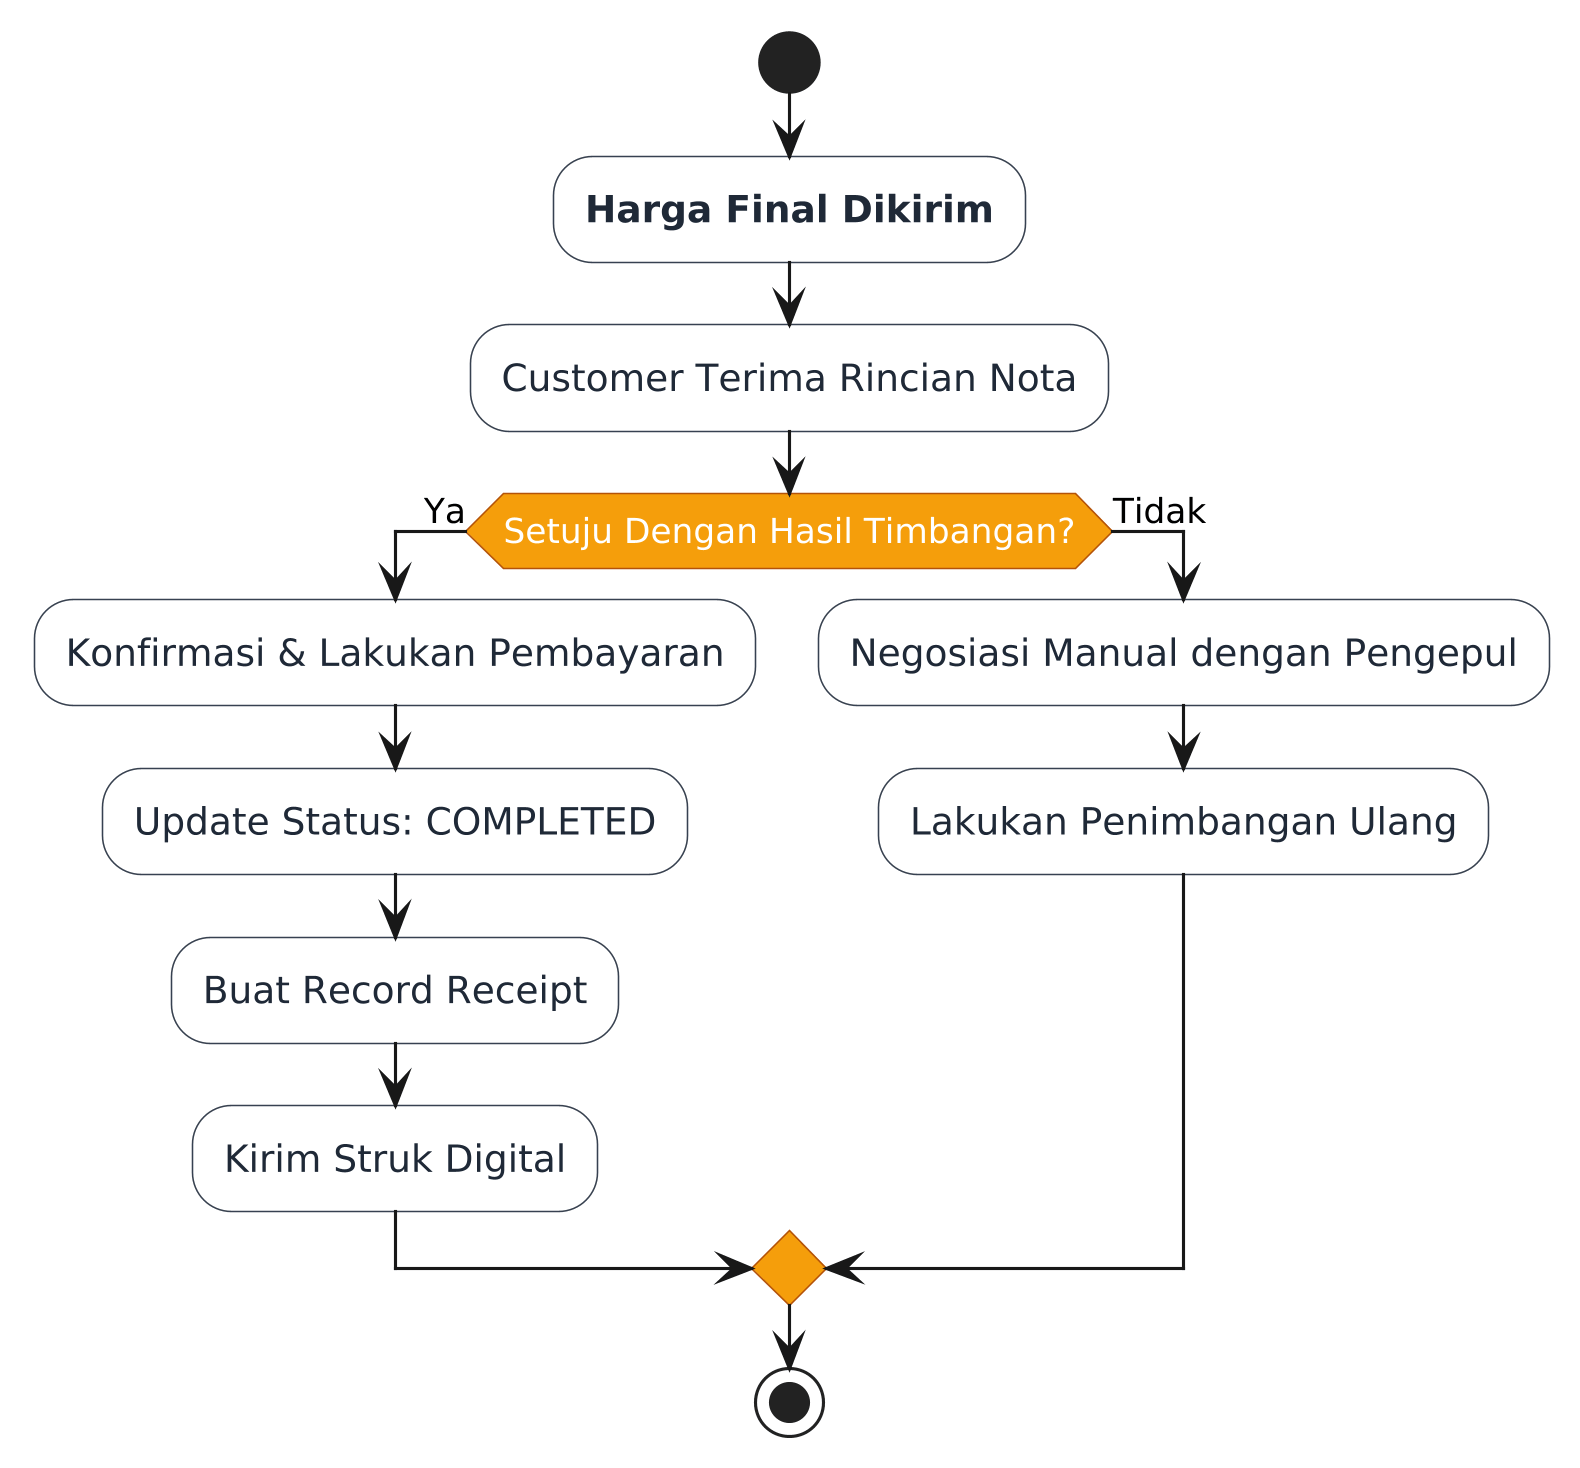

The diagram above was rendered by PlantUML. Its source (embedded in the PNG):
@startuml
skinparam shadowing false
skinparam monochrome false
skinparam dpi 300

skinparam activity {
    BackgroundColor #ffffff
    BorderColor #374151
    FontColor #1f2937
}

skinparam activityDiamond {
    BackgroundColor #f59e0b
    BorderColor #b45309
    FontColor white
}

start

:**Harga Final Dikirim**;

:Customer Terima Rincian Nota;

if (Setuju Dengan Hasil Timbangan?) then (Ya)
  :Konfirmasi & Lakukan Pembayaran;
  :Update Status: COMPLETED;
  :Buat Record Receipt;
  :Kirim Struk Digital;
else (Tidak)
  :Negosiasi Manual dengan Pengepul;
  :Lakukan Penimbangan Ulang;
endif

stop
@enduml